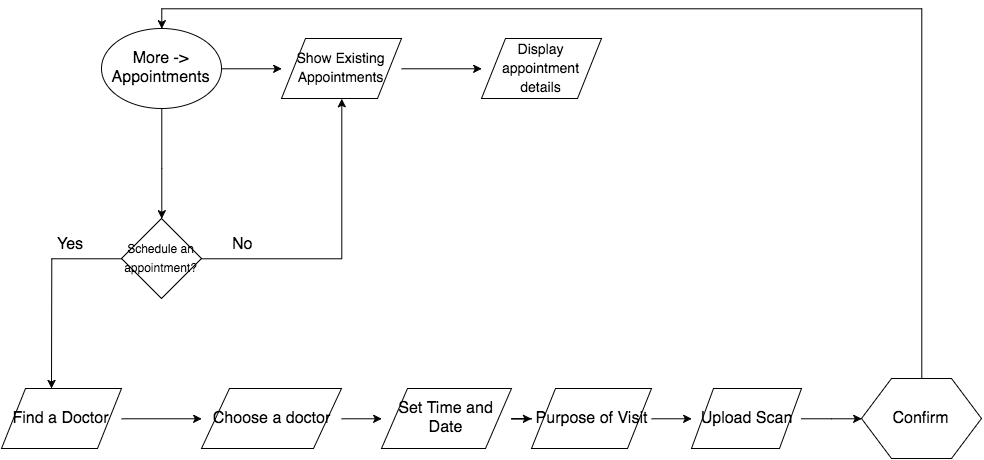

The diagram above was exported from draw.io. Its source (the exported page's mxGraphModel, read from the mxfile embedded in the PNG):
<mxGraphModel dx="1134" dy="564" grid="1" gridSize="10" guides="1" tooltips="1" connect="1" arrows="1" fold="1" page="1" pageScale="1" pageWidth="850" pageHeight="1100" background="#ffffff" math="0" shadow="0">
  <root>
    <mxCell id="0" />
    <mxCell id="1" parent="0" />
    <mxCell id="23c42a79b8aa22e0-1" value="More -&amp;gt; Appointments" style="ellipse;whiteSpace=wrap;html=1;fontSize=16;align=center;" vertex="1" parent="1">
      <mxGeometry x="200" y="110" width="120" height="80" as="geometry" />
    </mxCell>
    <mxCell id="23c42a79b8aa22e0-2" value="&lt;font style=&quot;font-size: 14px&quot;&gt;Show Existing Appointments&lt;/font&gt;" style="shape=parallelogram;whiteSpace=wrap;html=1;fontSize=16;align=center;" vertex="1" parent="1">
      <mxGeometry x="380" y="120" width="120" height="60" as="geometry" />
    </mxCell>
    <mxCell id="23c42a79b8aa22e0-7" style="edgeStyle=orthogonalEdgeStyle;rounded=0;html=1;exitX=1;exitY=0.5;entryX=0;entryY=0.5;jettySize=auto;orthogonalLoop=1;fontSize=16;align=center;" edge="1" parent="1" source="23c42a79b8aa22e0-1" target="23c42a79b8aa22e0-2">
      <mxGeometry relative="1" as="geometry" />
    </mxCell>
    <mxCell id="23c42a79b8aa22e0-10" value="&lt;font style=&quot;font-size: 12px&quot;&gt;Schedule an appointment?&lt;/font&gt;" style="rhombus;whiteSpace=wrap;html=1;fontSize=16;align=center;" vertex="1" parent="1">
      <mxGeometry x="220" y="300" width="80" height="80" as="geometry" />
    </mxCell>
    <mxCell id="23c42a79b8aa22e0-11" style="edgeStyle=orthogonalEdgeStyle;rounded=0;html=1;exitX=0.5;exitY=1;entryX=0.5;entryY=0;jettySize=auto;orthogonalLoop=1;fontSize=16;align=center;" edge="1" parent="1" source="23c42a79b8aa22e0-1" target="23c42a79b8aa22e0-10">
      <mxGeometry relative="1" as="geometry">
        <Array as="points">
          <mxPoint x="260" y="250" />
          <mxPoint x="260" y="250" />
        </Array>
      </mxGeometry>
    </mxCell>
    <mxCell id="23c42a79b8aa22e0-12" value="&lt;font style=&quot;font-size: 14px&quot;&gt;Display appointment details&lt;/font&gt;" style="shape=parallelogram;whiteSpace=wrap;html=1;fontSize=16;align=center;" vertex="1" parent="1">
      <mxGeometry x="580" y="120" width="120" height="60" as="geometry" />
    </mxCell>
    <mxCell id="23c42a79b8aa22e0-13" style="edgeStyle=orthogonalEdgeStyle;rounded=0;html=1;exitX=1;exitY=0.5;entryX=0;entryY=0.5;jettySize=auto;orthogonalLoop=1;fontSize=16;align=center;" edge="1" parent="1" source="23c42a79b8aa22e0-2" target="23c42a79b8aa22e0-12">
      <mxGeometry relative="1" as="geometry" />
    </mxCell>
    <mxCell id="23c42a79b8aa22e0-14" style="edgeStyle=orthogonalEdgeStyle;rounded=0;html=1;entryX=0.5;entryY=1;jettySize=auto;orthogonalLoop=1;fontSize=16;align=center;" edge="1" parent="1" source="23c42a79b8aa22e0-10" target="23c42a79b8aa22e0-2">
      <mxGeometry relative="1" as="geometry" />
    </mxCell>
    <mxCell id="23c42a79b8aa22e0-15" value="No" style="text;html=1;resizable=0;points=[];autosize=1;align=left;verticalAlign=top;spacingTop=-4;fontSize=16;" vertex="1" parent="1">
      <mxGeometry x="329" y="314" width="40" height="20" as="geometry" />
    </mxCell>
    <mxCell id="23c42a79b8aa22e0-16" style="edgeStyle=orthogonalEdgeStyle;rounded=0;html=1;jettySize=auto;orthogonalLoop=1;fontSize=16;align=center;" edge="1" parent="1" source="23c42a79b8aa22e0-10">
      <mxGeometry relative="1" as="geometry">
        <mxPoint x="150" y="470" as="targetPoint" />
      </mxGeometry>
    </mxCell>
    <mxCell id="23c42a79b8aa22e0-18" value="Yes" style="text;html=1;resizable=0;points=[];autosize=1;align=left;verticalAlign=top;spacingTop=-4;fontSize=16;" vertex="1" parent="1">
      <mxGeometry x="154" y="314" width="40" height="20" as="geometry" />
    </mxCell>
    <mxCell id="23c42a79b8aa22e0-19" value="Find a Doctor" style="shape=parallelogram;whiteSpace=wrap;html=1;fontSize=16;align=center;" vertex="1" parent="1">
      <mxGeometry x="100" y="470" width="120" height="60" as="geometry" />
    </mxCell>
    <mxCell id="23c42a79b8aa22e0-20" value="Choose a doctor" style="shape=parallelogram;whiteSpace=wrap;html=1;fontSize=16;align=center;" vertex="1" parent="1">
      <mxGeometry x="300" y="470" width="140" height="60" as="geometry" />
    </mxCell>
    <mxCell id="23c42a79b8aa22e0-21" style="edgeStyle=orthogonalEdgeStyle;rounded=0;html=1;exitX=1;exitY=0.5;entryX=0;entryY=0.5;jettySize=auto;orthogonalLoop=1;fontSize=16;align=center;" edge="1" parent="1" source="23c42a79b8aa22e0-19" target="23c42a79b8aa22e0-20">
      <mxGeometry relative="1" as="geometry" />
    </mxCell>
    <mxCell id="23c42a79b8aa22e0-22" value="Purpose of Visit" style="shape=parallelogram;whiteSpace=wrap;html=1;fontSize=16;align=center;" vertex="1" parent="1">
      <mxGeometry x="630" y="470" width="120" height="60" as="geometry" />
    </mxCell>
    <mxCell id="23c42a79b8aa22e0-24" value="Upload Scan" style="shape=parallelogram;whiteSpace=wrap;html=1;fontSize=16;align=center;" vertex="1" parent="1">
      <mxGeometry x="790" y="470" width="110" height="60" as="geometry" />
    </mxCell>
    <mxCell id="23c42a79b8aa22e0-25" style="edgeStyle=orthogonalEdgeStyle;rounded=0;html=1;exitX=1;exitY=0.5;entryX=0;entryY=0.5;jettySize=auto;orthogonalLoop=1;fontSize=16;align=center;" edge="1" parent="1" source="23c42a79b8aa22e0-22" target="23c42a79b8aa22e0-24">
      <mxGeometry relative="1" as="geometry" />
    </mxCell>
    <mxCell id="23c42a79b8aa22e0-26" value="Set Time and Date" style="shape=parallelogram;whiteSpace=wrap;html=1;fontSize=16;align=center;" vertex="1" parent="1">
      <mxGeometry x="480" y="470" width="130" height="60" as="geometry" />
    </mxCell>
    <mxCell id="23c42a79b8aa22e0-27" style="edgeStyle=orthogonalEdgeStyle;rounded=0;html=1;exitX=1;exitY=0.5;entryX=0;entryY=0.5;jettySize=auto;orthogonalLoop=1;fontSize=16;align=center;" edge="1" parent="1" source="23c42a79b8aa22e0-20" target="23c42a79b8aa22e0-26">
      <mxGeometry relative="1" as="geometry" />
    </mxCell>
    <mxCell id="23c42a79b8aa22e0-28" value="" style="edgeStyle=orthogonalEdgeStyle;rounded=0;html=1;jettySize=auto;orthogonalLoop=1;fontSize=16;align=center;" edge="1" parent="1" source="23c42a79b8aa22e0-26" target="23c42a79b8aa22e0-22">
      <mxGeometry relative="1" as="geometry" />
    </mxCell>
    <mxCell id="23c42a79b8aa22e0-29" value="Confirm" style="shape=hexagon;perimeter=hexagonPerimeter;whiteSpace=wrap;html=1;fontSize=16;align=center;" vertex="1" parent="1">
      <mxGeometry x="960" y="460" width="120" height="80" as="geometry" />
    </mxCell>
    <mxCell id="23c42a79b8aa22e0-30" style="edgeStyle=orthogonalEdgeStyle;rounded=0;html=1;entryX=0;entryY=0.5;jettySize=auto;orthogonalLoop=1;fontSize=16;align=center;" edge="1" parent="1" source="23c42a79b8aa22e0-24" target="23c42a79b8aa22e0-29">
      <mxGeometry relative="1" as="geometry" />
    </mxCell>
    <mxCell id="23c42a79b8aa22e0-34" style="edgeStyle=orthogonalEdgeStyle;rounded=0;html=1;entryX=0.5;entryY=0;jettySize=auto;orthogonalLoop=1;fontSize=16;align=center;" edge="1" parent="1" source="23c42a79b8aa22e0-29" target="23c42a79b8aa22e0-1">
      <mxGeometry relative="1" as="geometry">
        <Array as="points">
          <mxPoint x="1020" y="90" />
          <mxPoint x="260" y="90" />
        </Array>
      </mxGeometry>
    </mxCell>
  </root>
</mxGraphModel>